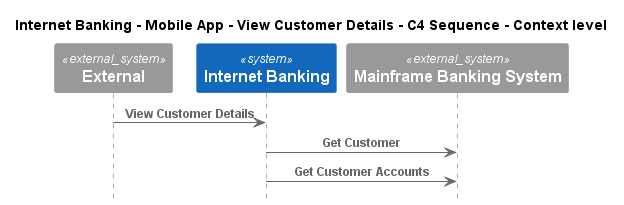

The diagram above was rendered by PlantUML. Its source (embedded in the PNG):
@startuml
!pragma layout smetana
!include ..\..\..\..\..\..\.c4s\C4_Sequence.puml

title Internet Banking - Mobile App - View Customer Details - C4 Sequence - Context level

System_Ext(C4InterFlow.SoftwareSystems.ExternalSystem, "External", "")
System(BigBankPlc.SoftwareSystems.InternetBanking, "Internet Banking", "Provided Internet Banking services")
System_Ext(BigBankPlc.SoftwareSystems.MainframeBankingSystem, "Mainframe Banking System", "")

Rel(C4InterFlow.SoftwareSystems.ExternalSystem, BigBankPlc.SoftwareSystems.InternetBanking, "View Customer Details")
Rel(BigBankPlc.SoftwareSystems.InternetBanking, BigBankPlc.SoftwareSystems.MainframeBankingSystem, "Get Customer")
Rel(BigBankPlc.SoftwareSystems.InternetBanking, BigBankPlc.SoftwareSystems.MainframeBankingSystem, "Get Customer Accounts")


@enduml